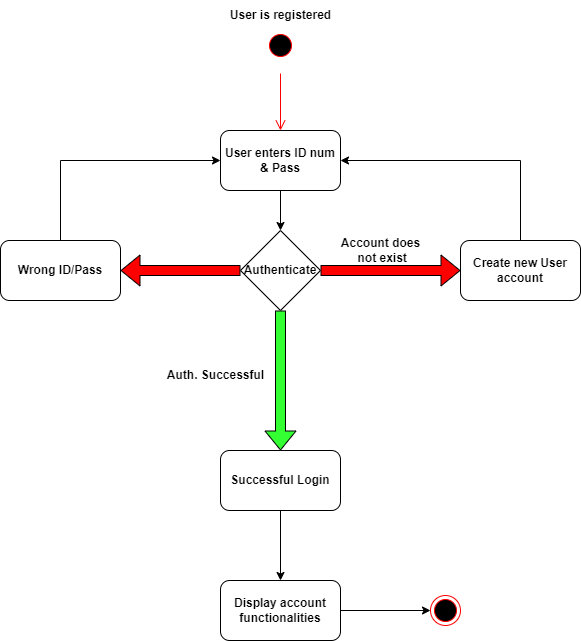

The diagram above was exported from draw.io. Its source (the exported page's mxGraphModel, read from the mxfile embedded in the PNG):
<mxGraphModel dx="1434" dy="796" grid="1" gridSize="10" guides="1" tooltips="1" connect="1" arrows="1" fold="1" page="1" pageScale="1" pageWidth="850" pageHeight="1100" math="0" shadow="0">
  <root>
    <mxCell id="0" />
    <mxCell id="1" parent="0" />
    <mxCell id="57mLpMWKJrbXfudGRhLk-3" value="User is registered" style="text;html=1;align=center;verticalAlign=middle;resizable=0;points=[];autosize=1;strokeColor=none;fillColor=none;fontStyle=1" vertex="1" parent="1">
      <mxGeometry x="260" y="30" width="120" height="30" as="geometry" />
    </mxCell>
    <mxCell id="57mLpMWKJrbXfudGRhLk-6" style="edgeStyle=orthogonalEdgeStyle;rounded=0;orthogonalLoop=1;jettySize=auto;html=1;exitX=0.5;exitY=1;exitDx=0;exitDy=0;entryX=0.5;entryY=0;entryDx=0;entryDy=0;" edge="1" parent="1" source="57mLpMWKJrbXfudGRhLk-4" target="57mLpMWKJrbXfudGRhLk-5">
      <mxGeometry relative="1" as="geometry" />
    </mxCell>
    <mxCell id="57mLpMWKJrbXfudGRhLk-4" value="&lt;b&gt;User&amp;nbsp;enters ID num &amp;amp; Pass&lt;/b&gt;" style="rounded=1;whiteSpace=wrap;html=1;" vertex="1" parent="1">
      <mxGeometry x="260" y="160" width="120" height="60" as="geometry" />
    </mxCell>
    <mxCell id="57mLpMWKJrbXfudGRhLk-21" style="edgeStyle=orthogonalEdgeStyle;rounded=0;sketch=0;jumpSize=21;orthogonalLoop=1;jettySize=auto;html=1;exitX=0.5;exitY=1;exitDx=0;exitDy=0;entryX=0.5;entryY=0;entryDx=0;entryDy=0;strokeColor=#000000;sourcePerimeterSpacing=13;targetPerimeterSpacing=7;fillColor=#FF0000;" edge="1" parent="1" source="57mLpMWKJrbXfudGRhLk-9" target="57mLpMWKJrbXfudGRhLk-20">
      <mxGeometry relative="1" as="geometry" />
    </mxCell>
    <mxCell id="57mLpMWKJrbXfudGRhLk-9" value="&lt;b&gt;Successful Login&lt;/b&gt;" style="rounded=1;whiteSpace=wrap;html=1;" vertex="1" parent="1">
      <mxGeometry x="260" y="480" width="120" height="60" as="geometry" />
    </mxCell>
    <mxCell id="57mLpMWKJrbXfudGRhLk-10" value="&lt;b&gt;Auth. Successful&lt;/b&gt;" style="text;html=1;align=center;verticalAlign=middle;resizable=0;points=[];autosize=1;strokeColor=none;fillColor=none;" vertex="1" parent="1">
      <mxGeometry x="195" y="390" width="120" height="30" as="geometry" />
    </mxCell>
    <mxCell id="57mLpMWKJrbXfudGRhLk-11" value="" style="shape=flexArrow;endArrow=classic;html=1;rounded=0;sketch=0;strokeColor=#000000;sourcePerimeterSpacing=13;targetPerimeterSpacing=7;jumpSize=21;fillColor=#33FF33;entryX=0.5;entryY=0;entryDx=0;entryDy=0;exitX=0.5;exitY=1;exitDx=0;exitDy=0;" edge="1" parent="1" source="57mLpMWKJrbXfudGRhLk-5" target="57mLpMWKJrbXfudGRhLk-9">
      <mxGeometry width="50" height="50" relative="1" as="geometry">
        <mxPoint x="347" y="360" as="sourcePoint" />
        <mxPoint x="502.5" y="500" as="targetPoint" />
        <Array as="points" />
      </mxGeometry>
    </mxCell>
    <mxCell id="57mLpMWKJrbXfudGRhLk-12" value="" style="shape=flexArrow;endArrow=classic;html=1;rounded=0;sketch=0;strokeColor=#000000;targetPerimeterSpacing=7;jumpSize=21;fillColor=#FF0000;entryX=0;entryY=0.5;entryDx=0;entryDy=0;startArrow=none;" edge="1" parent="1" source="57mLpMWKJrbXfudGRhLk-5" target="57mLpMWKJrbXfudGRhLk-13">
      <mxGeometry width="50" height="50" relative="1" as="geometry">
        <mxPoint x="210" y="300" as="sourcePoint" />
        <mxPoint x="290" y="300" as="targetPoint" />
      </mxGeometry>
    </mxCell>
    <mxCell id="57mLpMWKJrbXfudGRhLk-13" value="&lt;b&gt;Create new User account&lt;/b&gt;" style="rounded=1;whiteSpace=wrap;html=1;" vertex="1" parent="1">
      <mxGeometry x="500" y="270" width="120" height="60" as="geometry" />
    </mxCell>
    <mxCell id="57mLpMWKJrbXfudGRhLk-5" value="&lt;b&gt;Authenticate&lt;/b&gt;" style="rhombus;whiteSpace=wrap;html=1;" vertex="1" parent="1">
      <mxGeometry x="280" y="260" width="80" height="80" as="geometry" />
    </mxCell>
    <mxCell id="57mLpMWKJrbXfudGRhLk-15" value="&lt;b&gt;Account does&lt;br&gt;&amp;nbsp;not exist&lt;/b&gt;" style="text;html=1;align=center;verticalAlign=middle;resizable=0;points=[];autosize=1;strokeColor=none;fillColor=none;" vertex="1" parent="1">
      <mxGeometry x="370" y="260" width="100" height="40" as="geometry" />
    </mxCell>
    <mxCell id="57mLpMWKJrbXfudGRhLk-16" value="" style="shape=flexArrow;endArrow=classic;html=1;rounded=0;sketch=0;strokeColor=#000000;targetPerimeterSpacing=7;jumpSize=21;fillColor=#FF0000;entryX=1;entryY=0.5;entryDx=0;entryDy=0;startArrow=none;exitX=0;exitY=0.5;exitDx=0;exitDy=0;" edge="1" parent="1" source="57mLpMWKJrbXfudGRhLk-5" target="57mLpMWKJrbXfudGRhLk-17">
      <mxGeometry width="50" height="50" relative="1" as="geometry">
        <mxPoint x="140" y="300" as="sourcePoint" />
        <mxPoint x="280" y="300" as="targetPoint" />
      </mxGeometry>
    </mxCell>
    <mxCell id="57mLpMWKJrbXfudGRhLk-17" value="&lt;b&gt;Wrong ID/Pass&lt;/b&gt;" style="rounded=1;whiteSpace=wrap;html=1;" vertex="1" parent="1">
      <mxGeometry x="40" y="270" width="120" height="60" as="geometry" />
    </mxCell>
    <mxCell id="57mLpMWKJrbXfudGRhLk-18" value="" style="endArrow=classic;html=1;rounded=0;sketch=0;strokeColor=#000000;sourcePerimeterSpacing=13;targetPerimeterSpacing=7;fillColor=#FF0000;jumpSize=21;exitX=0.5;exitY=0;exitDx=0;exitDy=0;entryX=0;entryY=0.5;entryDx=0;entryDy=0;" edge="1" parent="1" source="57mLpMWKJrbXfudGRhLk-17" target="57mLpMWKJrbXfudGRhLk-4">
      <mxGeometry width="50" height="50" relative="1" as="geometry">
        <mxPoint x="100" y="270" as="sourcePoint" />
        <mxPoint x="150" y="220" as="targetPoint" />
        <Array as="points">
          <mxPoint x="100" y="190" />
        </Array>
      </mxGeometry>
    </mxCell>
    <mxCell id="57mLpMWKJrbXfudGRhLk-19" value="" style="endArrow=classic;html=1;rounded=0;sketch=0;strokeColor=#000000;sourcePerimeterSpacing=13;targetPerimeterSpacing=7;fillColor=#FF0000;jumpSize=21;entryX=1;entryY=0.5;entryDx=0;entryDy=0;" edge="1" parent="1" target="57mLpMWKJrbXfudGRhLk-4">
      <mxGeometry width="50" height="50" relative="1" as="geometry">
        <mxPoint x="560" y="270" as="sourcePoint" />
        <mxPoint x="610" y="220" as="targetPoint" />
        <Array as="points">
          <mxPoint x="560" y="190" />
        </Array>
      </mxGeometry>
    </mxCell>
    <mxCell id="57mLpMWKJrbXfudGRhLk-23" style="edgeStyle=orthogonalEdgeStyle;rounded=0;sketch=0;jumpSize=21;orthogonalLoop=1;jettySize=auto;html=1;exitX=1;exitY=0.5;exitDx=0;exitDy=0;entryX=0;entryY=0.5;entryDx=0;entryDy=0;strokeColor=#000000;sourcePerimeterSpacing=13;targetPerimeterSpacing=7;fillColor=#FF0000;" edge="1" parent="1" source="57mLpMWKJrbXfudGRhLk-20" target="57mLpMWKJrbXfudGRhLk-22">
      <mxGeometry relative="1" as="geometry" />
    </mxCell>
    <mxCell id="57mLpMWKJrbXfudGRhLk-20" value="&lt;b&gt;Display account functionalities&lt;/b&gt;" style="rounded=1;whiteSpace=wrap;html=1;" vertex="1" parent="1">
      <mxGeometry x="260" y="610" width="120" height="60" as="geometry" />
    </mxCell>
    <mxCell id="57mLpMWKJrbXfudGRhLk-22" value="" style="ellipse;html=1;shape=endState;fillColor=#000000;strokeColor=#ff0000;" vertex="1" parent="1">
      <mxGeometry x="470" y="625" width="30" height="30" as="geometry" />
    </mxCell>
    <mxCell id="57mLpMWKJrbXfudGRhLk-24" value="" style="ellipse;html=1;shape=startState;fillColor=#000000;strokeColor=#ff0000;" vertex="1" parent="1">
      <mxGeometry x="305" y="60" width="30" height="30" as="geometry" />
    </mxCell>
    <mxCell id="57mLpMWKJrbXfudGRhLk-25" value="" style="edgeStyle=orthogonalEdgeStyle;html=1;verticalAlign=bottom;endArrow=open;endSize=8;strokeColor=#ff0000;rounded=0;sketch=0;sourcePerimeterSpacing=13;targetPerimeterSpacing=7;fillColor=#FF0000;jumpSize=21;entryX=0.5;entryY=0;entryDx=0;entryDy=0;" edge="1" source="57mLpMWKJrbXfudGRhLk-24" parent="1" target="57mLpMWKJrbXfudGRhLk-4">
      <mxGeometry relative="1" as="geometry">
        <mxPoint x="320" y="140" as="targetPoint" />
      </mxGeometry>
    </mxCell>
  </root>
</mxGraphModel>